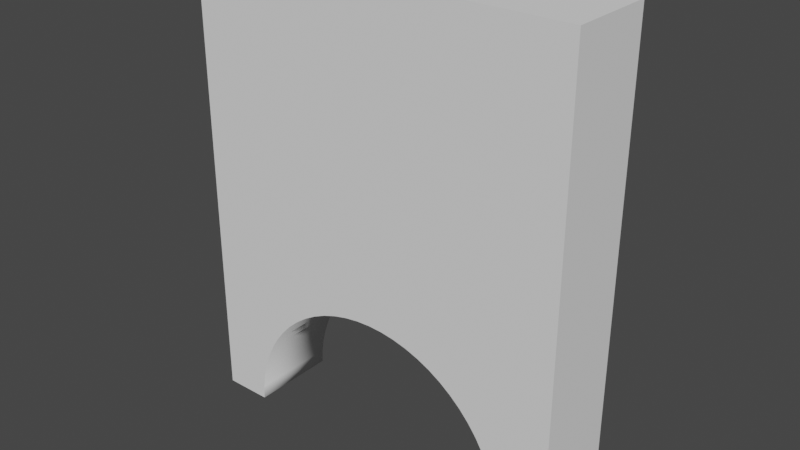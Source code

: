 # Source: arch_b.blend  (saved by Blender 2.93.21; exported with 4.5.12 LTS)
import bpy
from mathutils import Matrix  # noqa: F401  (used for matrix-valued properties, if any)

bpy.ops.wm.read_factory_settings(use_empty=True)
scene = bpy.context.scene
scene.name = 'Scene'

# ---- collections
col_collection = bpy.data.collections.new('Collection'); scene.collection.children.link(col_collection)

# ---- world
world_world = bpy.data.worlds.new('World'); scene.world = world_world
world_world.use_nodes = True; world_world.node_tree.nodes.clear()
_N = world_world.node_tree.nodes; _L = world_world.node_tree.links
n0 = _N.new('ShaderNodeOutputWorld'); n0.name = 'World Output'; n0.location = (300, 300)
n1 = _N.new('ShaderNodeBackground'); n1.name = 'Background'; n1.location = (10, 300)
n1.inputs[0].default_value = (0.05088, 0.05088, 0.05088, 1.0)
_L.new(n1.outputs[0], n0.inputs[0])
n0.is_active_output = True
world_world.color = (0.05088, 0.05088, 0.05088)
world_world.use_sun_shadow = False
world_world.sun_shadow_jitter_overblur = 0.0

# ---- meshes
me_cube_001 = bpy.data.meshes.new('Cube.001')
me_cube_001.from_pydata([(1.33, -0.2984, 0.0), (1.33, -0.2984, 3.167), (-1.33, -0.2984, 0.0), (-1.33, -0.2984, 3.167), (1.33, 0.2984, 0.0), (1.33, 0.2984, 3.167), (-1.33, 0.2984, 0.0), (-1.33, 0.2984, 3.167), (0.1951, -0.2984, 0.9808), (0.1951, 0.2984, 0.9808), (0.09802, -0.2984, 0.9952), (0.09802, 0.2984, 0.9952), (-3.881e-08, -0.2984, 1.0), (-1.36e-07, 0.2984, 1.0), (-1.0, -0.2984, 0.0), (-0.9808, -0.2984, 0.1951), (-0.9952, -0.2984, 0.09802), (-0.9239, -0.2984, 0.3827), (-0.09802, -0.2984, 0.9952), (-0.8315, -0.2984, 0.5556), (-0.8819, -0.2984, 0.4714), (-0.9569, -0.2984, 0.2903), (-0.09802, 0.2984, 0.9952), (-0.773, -0.2984, 0.6344), (-0.7071, -0.2984, 0.7071), (-0.5556, -0.2984, 0.8315), (-0.6344, -0.2984, 0.773), (-0.3827, -0.2984, 0.9239), (-0.1951, -0.2984, 0.9808), (-0.2903, -0.2984, 0.9569), (-0.4714, -0.2984, 0.8819), (0.2903, -0.2984, 0.9569), (0.4714, -0.2984, 0.8819), (0.6344, -0.2984, 0.773), (0.5556, -0.2984, 0.8315), (0.3827, -0.2984, 0.9239), (0.773, -0.2984, 0.6344), (0.9239, -0.2984, 0.3827), (0.8819, -0.2984, 0.4714), (0.8315, -0.2984, 0.5556), (-0.1951, 0.2984, 0.9808), (0.9808, -0.2984, 0.1951), (1.0, -0.2984, 1.629e-07), (1.0, -0.2984, 0.0), (0.9952, -0.2984, 0.09802), (0.9569, -0.2984, 0.2903), (0.7071, -0.2984, 0.7071), (-0.2903, 0.2984, 0.9569), (-0.3827, 0.2984, 0.9239), (-0.4714, 0.2984, 0.8819), (-0.5556, 0.2984, 0.8315), (-1.0, 0.2984, 0.0), (-0.9952, 0.2984, 0.09802), (-0.9808, 0.2984, 0.1951), (-0.9569, 0.2984, 0.2903), (-0.9239, 0.2984, 0.3827), (-0.773, 0.2984, 0.6344), (-0.6344, 0.2984, 0.773), (-0.8315, 0.2984, 0.5556), (-0.8819, 0.2984, 0.4714), (-0.7071, 0.2984, 0.7071), (0.2903, 0.2984, 0.9569), (0.4714, 0.2984, 0.8819), (0.7071, 0.2984, 0.7071), (0.6344, 0.2984, 0.773), (0.5556, 0.2984, 0.8315), (0.3827, 0.2984, 0.9239), (0.8315, 0.2984, 0.5556), (0.9239, 0.2984, 0.3827), (0.8819, 0.2984, 0.4714), (0.9808, 0.2984, 0.1951), (1.0, 0.2984, 1.629e-07), (1.0, 0.2984, 0.0), (0.9952, 0.2984, 0.09802), (0.9569, 0.2984, 0.2903), (0.773, 0.2984, 0.6344)], [], [(42, 43, 0, 1, 3, 2, 14, 16, 15, 21, 17, 20, 19, 23, 24, 26, 25, 30, 27, 29, 28, 18, 12, 10, 8, 31, 35, 32, 34, 33, 46, 36, 39, 38, 37, 45, 41, 44), (2, 3, 7, 6), (6, 7, 5, 4, 72, 71, 73, 70, 74, 68, 69, 67, 75, 63, 64, 65, 62, 66, 61, 9, 11, 13, 22, 40, 47, 48, 49, 50, 57, 60, 56, 58, 59, 55, 54, 53, 52, 51), (4, 5, 1, 0), (72, 4, 0, 43), (14, 2, 6, 51), (7, 3, 1, 5), (42, 71, 72, 43), (44, 73, 71, 42), (41, 70, 73, 44), (45, 74, 70, 41), (37, 68, 74, 45), (38, 69, 68, 37), (39, 67, 69, 38), (36, 75, 67, 39), (46, 63, 75, 36), (46, 33, 64, 63), (33, 34, 65, 64), (34, 32, 62, 65), (32, 35, 66, 62), (35, 31, 61, 66), (31, 8, 9, 61), (9, 8, 10, 11), (11, 10, 12, 13), (13, 12, 18, 22), (22, 18, 28, 40), (28, 29, 47, 40), (29, 27, 48, 47), (27, 30, 49, 48), (30, 25, 50, 49), (25, 26, 57, 50), (26, 24, 60, 57), (24, 23, 56, 60), (23, 19, 58, 56), (19, 20, 59, 58), (20, 17, 55, 59), (17, 21, 54, 55), (21, 15, 53, 54), (15, 16, 52, 53), (51, 52, 16, 14)])
me_cube_001.polygons.foreach_set('use_smooth', [0, 0, 0, 0, 0, 0, 0, 1, 1, 1, 1, 1, 1, 1, 1, 1, 1, 1, 1, 1, 1, 1, 1, 1, 1, 1, 1, 1, 1, 1, 1, 1, 1, 1, 1, 1, 1, 1, 1, 1])
_uv = me_cube_001.uv_layers.new(name='UVMap')
_uv.uv.foreach_set('vector', [0.375, 0.03105, 0.375, 0.03105, 0.375, 0.0, 0.625, 0.0, 0.625, 0.25, 0.375, 0.25, 0.375, 0.219, 0.3827, 0.2185, 0.3904, 0.2171, 0.3979, 0.2149, 0.4052, 0.2118, 0.4122, 0.2079, 0.4189, 0.2031, 0.4251, 0.1976, 0.4308, 0.1914, 0.436, 0.1846, 0.4406, 0.1772, 0.4446, 0.1693, 0.4479, 0.161, 0.4505, 0.1523, 0.4524, 0.1433, 0.4536, 0.1342, 0.4539, 0.125, 0.4536, 0.1158, 0.4524, 0.1067, 0.4505, 0.09773, 0.4479, 0.08905, 0.4446, 0.08071, 0.4406, 0.0728, 0.436, 0.0654, 0.4308, 0.05857, 0.4251, 0.05238, 0.4189, 0.04688, 0.4122, 0.04214, 0.4052, 0.0382, 0.3979, 0.0351, 0.3904, 0.03286, 0.3827, 0.0315, 0.375, 0.25, 0.625, 0.25, 0.625, 0.5, 0.375, 0.5, 0.375, 0.5, 0.625, 0.5, 0.625, 0.75, 0.375, 0.75, 0.375, 0.719, 0.375, 0.719, 0.3827, 0.7185, 0.3904, 0.7171, 0.3979, 0.7149, 0.4052, 0.7118, 0.4122, 0.7079, 0.4189, 0.7031, 0.4251, 0.6976, 0.4308, 0.6914, 0.436, 0.6846, 0.4406, 0.6772, 0.4446, 0.6693, 0.4479, 0.661, 0.4505, 0.6523, 0.4524, 0.6433, 0.4536, 0.6342, 0.4539, 0.625, 0.4536, 0.6158, 0.4524, 0.6067, 0.4505, 0.5977, 0.4479, 0.589, 0.4446, 0.5807, 0.4406, 0.5728, 0.436, 0.5654, 0.4308, 0.5586, 0.4251, 0.5524, 0.4189, 0.5469, 0.4122, 0.5421, 0.4052, 0.5382, 0.3979, 0.5351, 0.3904, 0.5329, 0.3827, 0.5315, 0.375, 0.531, 0.375, 0.75, 0.625, 0.75, 0.625, 1.0, 0.375, 1.0, 0.375, 0.719, 0.375, 0.75, 0.125, 0.75, 0.125, 0.719, 0.125, 0.531, 0.125, 0.5, 0.375, 0.5, 0.375, 0.531, 0.625, 0.5, 0.875, 0.5, 0.875, 0.75, 0.625, 0.75, 0.5, 0.728, 0.5, 0.772, 0.5, 0.772, 0.5, 0.728, 0.4844, 0.728, 0.4844, 0.772, 0.5, 0.772, 0.5, 0.728, 0.4688, 0.728, 0.4687, 0.772, 0.4844, 0.772, 0.4844, 0.728, 0.4531, 0.728, 0.4531, 0.772, 0.4688, 0.772, 0.4687, 0.728, 0.4375, 0.728, 0.4375, 0.772, 0.4531, 0.772, 0.4531, 0.728, 0.4219, 0.728, 0.4219, 0.772, 0.4375, 0.772, 0.4375, 0.728, 0.4062, 0.728, 0.4062, 0.772, 0.4219, 0.772, 0.4219, 0.728, 0.3906, 0.728, 0.3906, 0.772, 0.4062, 0.772, 0.4062, 0.728, 0.375, 0.728, 0.375, 0.772, 0.3906, 0.772, 0.3906, 0.728, 0.375, 0.728, 0.3594, 0.728, 0.3594, 0.772, 0.375, 0.772, 0.3594, 0.728, 0.3438, 0.728, 0.3438, 0.772, 0.3594, 0.772, 0.3438, 0.728, 0.3281, 0.728, 0.3281, 0.772, 0.3438, 0.772, 0.3281, 0.728, 0.3125, 0.728, 0.3125, 0.772, 0.3281, 0.772, 0.3125, 0.728, 0.2969, 0.728, 0.2969, 0.772, 0.3125, 0.772, 0.2969, 0.728, 0.2812, 0.728, 0.2812, 0.772, 0.2969, 0.772, 0.2812, 0.772, 0.2812, 0.728, 0.2656, 0.728, 0.2656, 0.772, 0.2656, 0.772, 0.2656, 0.728, 0.25, 0.728, 0.25, 0.772, 0.25, 0.772, 0.25, 0.728, 0.2344, 0.728, 0.2344, 0.772, 0.2344, 0.772, 0.2344, 0.728, 0.2188, 0.728, 0.2188, 0.772, 0.2188, 0.728, 0.2031, 0.728, 0.2031, 0.772, 0.2188, 0.772, 0.2031, 0.728, 0.1875, 0.728, 0.1875, 0.772, 0.2031, 0.772, 0.1875, 0.728, 0.1719, 0.728, 0.1719, 0.772, 0.1875, 0.772, 0.1719, 0.728, 0.1562, 0.728, 0.1562, 0.772, 0.1719, 0.772, 0.1562, 0.728, 0.1406, 0.728, 0.1406, 0.772, 0.1562, 0.772, 0.1406, 0.728, 0.125, 0.728, 0.125, 0.772, 0.1406, 0.772, 0.125, 0.728, 0.1094, 0.728, 0.1094, 0.772, 0.125, 0.772, 0.1094, 0.728, 0.09375, 0.728, 0.09375, 0.772, 0.1094, 0.772, 0.09375, 0.728, 0.07812, 0.728, 0.07812, 0.772, 0.09375, 0.772, 0.07812, 0.728, 0.0625, 0.728, 0.0625, 0.772, 0.07812, 0.772, 0.0625, 0.728, 0.04688, 0.728, 0.04688, 0.772, 0.0625, 0.772, 0.04688, 0.728, 0.03125, 0.728, 0.03125, 0.772, 0.04688, 0.772, 0.03125, 0.728, 0.01562, 0.728, 0.01562, 0.772, 0.03125, 0.772, 0.0, 0.772, 0.01562, 0.772, 0.01562, 0.728, 0.0, 0.728])
me_cube_001.use_remesh_fix_poles = True
me_cube_001.use_remesh_preserve_attributes = False
me_cube_001.update()

# ---- objects
ob_arch = bpy.data.objects.new('arch', me_cube_001)

# ---- transforms, parenting, visibility, modifiers, constraints
ob_arch.location = (0.0, 0.0, 0.0)

# ---- collection membership
col_collection.objects.link(ob_arch)

# ---- scene / render settings (as saved in the file)
scene.frame_start = 1; scene.frame_end = 250; scene.frame_set(1)
scene.render.engine = 'BLENDER_EEVEE_NEXT'
scene.cycles.use_denoising = False
scene.cycles.samples = 128
scene.cycles.sampling_pattern = 'TABULATED_SOBOL'
scene.cycles.use_adaptive_sampling = False
scene.cycles.use_light_tree = False
scene.view_settings.view_transform = 'Filmic'
bpy.context.view_layer.update()

# ---- added for rendering (the .blend has no active camera and no usable light): camera, sun
cam_auto = bpy.data.cameras.new('AutoCamera')
cam_auto.lens = 50.0
cam_auto.sensor_width = 36.0
cam_auto.clip_end = 1000.0
ob_auto_camera = bpy.data.objects.new('AutoCamera', cam_auto)
scene.collection.objects.link(ob_auto_camera)
ob_auto_camera.location = (3.86665, -4.63998, 4.67669)
ob_auto_camera.rotation_euler = (1.09748, -7.21219e-08, 0.694738)
scene.camera = ob_auto_camera
light_auto_sun = bpy.data.lights.new('AutoSun', 'SUN')
light_auto_sun.energy = 3.0
light_auto_sun.angle = 0.0523599
ob_auto_sun = bpy.data.objects.new('AutoSun', light_auto_sun)
scene.collection.objects.link(ob_auto_sun)
ob_auto_sun.rotation_euler = (0.872665, 0.174533, 0.523599)
bpy.context.view_layer.update()
